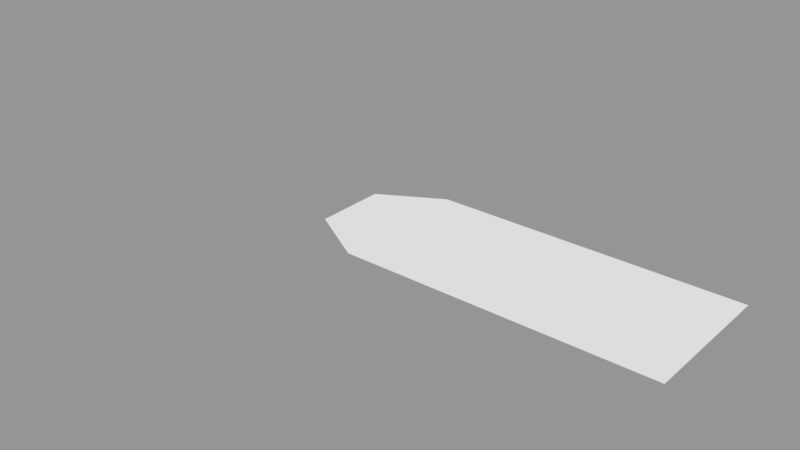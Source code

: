 # Source: road01.blend  (saved by Blender 2.79.0; exported with 4.5.12 LTS)
import bpy
from mathutils import Matrix  # noqa: F401  (used for matrix-valued properties, if any)

bpy.ops.wm.read_factory_settings(use_empty=True)
scene = bpy.context.scene
scene.name = 'Scene'

# ---- collections
col_collection_1 = bpy.data.collections.new('Collection 1'); scene.collection.children.link(col_collection_1)

# ---- materials (node trees are filled in below, after node groups)
mat_road = bpy.data.materials.new('Road')
mat_road.alpha_threshold = 0.0
mat_road.use_transparent_shadow = False
mat_road.roughness = 0.5

# ---- material node trees

# ---- meshes
me_cube_009 = bpy.data.meshes.new('Cube.009')
me_cube_009.from_pydata([(3.497e-08, -0.2, 0.0), (-3.497e-08, 0.2, 0.0), (0.866, -0.2, 0.0), (0.866, 0.2, 0.0), (-0.1732, 0.1, 0.0), (-0.1732, -0.1, 0.0), (-0.866, -1.514e-07, 0.0)], [], [(3, 1, 4, 5, 0, 2)])
me_cube_009.materials.append(mat_road)
me_cube_009.use_remesh_preserve_volume = False
me_cube_009.use_remesh_preserve_attributes = False
me_cube_009.use_mirror_vertex_groups = False
me_cube_009.update()

# ---- objects
ob_road = bpy.data.objects.new('Road', me_cube_009)

# ---- transforms, parenting, visibility, modifiers, constraints
ob_road.location = (0.0, 0.0, 0.0)
ob_road.scale = (0.5, 0.5, 0.5)
ob_road.lineart.crease_threshold = 0.0

# ---- collection membership
col_collection_1.objects.link(ob_road)

# ---- scene / render settings (as saved in the file)
scene.frame_start = 1; scene.frame_end = 250; scene.frame_set(1)
scene.render.engine = 'BLENDER_EEVEE_NEXT'
scene.render.resolution_percentage = 50
scene.render.dither_intensity = 0.0
scene.cycles.use_denoising = False
scene.cycles.samples = 128
scene.cycles.sampling_pattern = 'TABULATED_SOBOL'
scene.cycles.use_adaptive_sampling = False
scene.cycles.use_light_tree = False
scene.cycles.blur_glossy = 0.0
scene.cycles.sample_clamp_indirect = 0.0
scene.view_settings.view_transform = 'Standard'
bpy.context.view_layer.update()

# ---- added for rendering (the .blend has no active camera and no usable light): camera, sun + grey world if the file has none
cam_auto = bpy.data.cameras.new('AutoCamera')
cam_auto.lens = 50.0
cam_auto.sensor_width = 36.0
cam_auto.clip_end = 1000.0
ob_auto_camera = bpy.data.objects.new('AutoCamera', cam_auto)
scene.collection.objects.link(ob_auto_camera)
ob_auto_camera.location = (0.822358, -0.98683, 0.657887)
ob_auto_camera.rotation_euler = (1.09748, -7.21219e-08, 0.694738)
scene.camera = ob_auto_camera
light_auto_sun = bpy.data.lights.new('AutoSun', 'SUN')
light_auto_sun.energy = 3.0
light_auto_sun.angle = 0.0523599
ob_auto_sun = bpy.data.objects.new('AutoSun', light_auto_sun)
scene.collection.objects.link(ob_auto_sun)
ob_auto_sun.rotation_euler = (0.872665, 0.174533, 0.523599)
if scene.world is None:
    world_auto = bpy.data.worlds.new('AutoWorld')
    world_auto.color = (0.3, 0.3, 0.3)
    scene.world = world_auto
bpy.context.view_layer.update()
